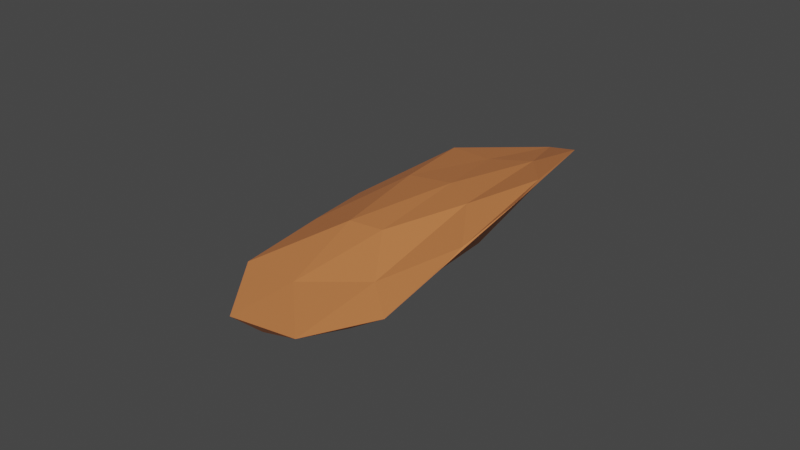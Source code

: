 # Source: Desert_Rock_Variation_4.blend  (saved by Blender 2.82.7; exported with 4.5.12 LTS)
import bpy
from mathutils import Matrix  # noqa: F401  (used for matrix-valued properties, if any)

bpy.ops.wm.read_factory_settings(use_empty=True)
scene = bpy.context.scene
scene.name = 'Scene'

# ---- collections
col_collection = bpy.data.collections.new('Collection'); scene.collection.children.link(col_collection)

# ---- materials (node trees are filled in below, after node groups)
mat_desert_rock_001 = bpy.data.materials.new('Desert Rock.001')
mat_desert_rock_001.use_transparent_shadow = False
mat_desert_rock_001.diffuse_color = (0.624, 0.2086, 0.06848, 1.0)

# ---- material node trees
mat_desert_rock_001.use_nodes = True; mat_desert_rock_001.node_tree.nodes.clear()
_N = mat_desert_rock_001.node_tree.nodes; _L = mat_desert_rock_001.node_tree.links
n0 = _N.new('ShaderNodeOutputMaterial'); n0.name = 'Material Output'; n0.location = (300, 300)
n1 = _N.new('ShaderNodeBsdfPrincipled'); n1.name = 'Principled BSDF'; n1.location = (10, 300)
n1.distribution = 'GGX'
n1.subsurface_method = 'BURLEY'
n1.inputs[0].default_value = (0.624, 0.2086, 0.06848, 1.0)
n1.inputs[3].default_value = 1.45
n1.inputs[27].default_value = (0.0, 0.0, 0.0, 1.0)
n1.inputs[28].default_value = 1.0
_L.new(n1.outputs[0], n0.inputs[0])
n0.is_active_output = True

# ---- world
world_world = bpy.data.worlds.new('World'); scene.world = world_world
world_world.use_nodes = True; world_world.node_tree.nodes.clear()
_N = world_world.node_tree.nodes; _L = world_world.node_tree.links
n0 = _N.new('ShaderNodeOutputWorld'); n0.name = 'World Output'; n0.location = (300, 300)
n1 = _N.new('ShaderNodeBackground'); n1.name = 'Background'; n1.location = (10, 300)
n1.inputs[0].default_value = (0.05088, 0.05088, 0.05088, 1.0)
_L.new(n1.outputs[0], n0.inputs[0])
n0.is_active_output = True
world_world.color = (0.05088, 0.05088, 0.05088)
world_world.use_sun_shadow = False
world_world.sun_shadow_jitter_overblur = 0.0

# ---- meshes
me_icosphere_007 = bpy.data.meshes.new('Icosphere.007')
me_icosphere_007.from_pydata([(0.06202, -0.008512, -0.9644), (0.1082, -0.04617, -0.5095), (-0.1955, -0.5905, -0.4784), (-0.2726, -0.05826, -0.2505), (0.01494, 0.5798, -0.3158), (0.2645, 0.4124, -0.363), (-0.2082, -0.2399, 0.07936), (-0.5302, -0.2828, 0.4089), (-0.3081, 0.3293, 0.5177), (0.1607, 0.7995, 0.4428), (0.1911, 0.2568, 0.07479), (-0.2387, 0.1538, 0.7282), (-0.08123, -0.4464, -0.8161), (0.0947, -0.1297, -0.8505), (-0.08503, -0.4637, -0.5806), (0.2487, 0.1971, -0.5207), (0.278, 0.2959, -0.8236), (-0.08103, -0.04604, -0.6755), (-0.205, -0.3402, -0.4103), (0.03171, 0.3451, -0.7592), (-0.2152, 0.1569, -0.3187), (0.1861, 0.6972, -0.4619), (0.1964, 0.1629, -0.2045), (0.2348, 0.3759, -0.1268), (-0.3307, -0.5201, -0.1951), (0.03167, -0.1479, -0.1781), (-0.4035, -0.1751, 0.1098), (-0.3886, -0.4729, -0.06807), (-0.2043, 0.4809, 0.15), (-0.3515, 0.1039, 0.1806), (0.2018, 0.6246, 0.04508), (0.09713, 0.8784, 0.05323), (0.0857, 0.01707, 0.09518), (-0.5207, -0.4024, 0.2361), (-0.4407, 0.02213, 0.5743), (-0.1641, 0.744, 0.5475), (0.1922, 0.5621, 0.3209), (-0.2772, -0.1046, 0.381), (0.1142, 0.2176, 0.4404), (-0.5631, -0.1413, 0.6882), (-0.3429, 0.2846, 0.8466), (0.05644, 0.5679, 0.7285)], [], [(0, 13, 12), (1, 13, 15), (0, 12, 17), (0, 17, 19), (0, 19, 16), (1, 15, 22), (2, 14, 24), (3, 18, 26), (4, 20, 28), (5, 21, 30), (1, 22, 25), (2, 24, 27), (3, 26, 29), (4, 28, 31), (5, 30, 23), (6, 32, 37), (7, 33, 39), (8, 34, 40), (9, 35, 41), (10, 36, 38), (38, 41, 11), (38, 36, 41), (36, 9, 41), (41, 40, 11), (41, 35, 40), (35, 8, 40), (40, 39, 11), (40, 34, 39), (34, 7, 39), (39, 37, 11), (39, 33, 37), (33, 6, 37), (37, 38, 11), (37, 32, 38), (32, 10, 38), (23, 36, 10), (23, 30, 36), (30, 9, 36), (31, 35, 9), (31, 28, 35), (28, 8, 35), (29, 34, 8), (29, 26, 34), (26, 7, 34), (27, 33, 7), (27, 24, 33), (24, 6, 33), (25, 32, 6), (25, 22, 32), (22, 10, 32), (30, 31, 9), (30, 21, 31), (21, 4, 31), (28, 29, 8), (28, 20, 29), (20, 3, 29), (26, 27, 7), (26, 18, 27), (18, 2, 27), (24, 25, 6), (24, 14, 25), (14, 1, 25), (22, 23, 10), (22, 15, 23), (15, 5, 23), (16, 21, 5), (16, 19, 21), (19, 4, 21), (19, 20, 4), (19, 17, 20), (17, 3, 20), (17, 18, 3), (17, 12, 18), (12, 2, 18), (15, 16, 5), (15, 13, 16), (13, 0, 16), (12, 14, 2), (12, 13, 14), (13, 1, 14)])
_uv = me_icosphere_007.uv_layers.new(name='UVMap')
_uv.uv.foreach_set('vector', [0.8182, 0.0, 0.7727, 0.07873, 0.8636, 0.07873, 0.7273, 0.1575, 0.6818, 0.07873, 0.6364, 0.1575, 0.09091, 0.0, 0.04545, 0.07873, 0.1364, 0.07873, 0.2727, 0.0, 0.2273, 0.07873, 0.3182, 0.07873, 0.4545, 0.0, 0.4091, 0.07873, 0.5, 0.07873, 0.7273, 0.1575, 0.6364, 0.1575, 0.6818, 0.2362, 0.9091, 0.1575, 0.8182, 0.1575, 0.8636, 0.2362, 0.1818, 0.1575, 0.09091, 0.1575, 0.1364, 0.2362, 0.3636, 0.1575, 0.2727, 0.1575, 0.3182, 0.2362, 0.5455, 0.1575, 0.4545, 0.1575, 0.5, 0.2362, 0.7273, 0.1575, 0.6818, 0.2362, 0.7727, 0.2362, 0.9091, 0.1575, 0.8636, 0.2362, 0.9545, 0.2362, 0.1818, 0.1575, 0.1364, 0.2362, 0.2273, 0.2362, 0.3636, 0.1575, 0.3182, 0.2362, 0.4091, 0.2362, 0.5455, 0.1575, 0.5, 0.2362, 0.5909, 0.2362, 0.8182, 0.3149, 0.7273, 0.3149, 0.7727, 0.3937, 1.0, 0.3149, 0.9091, 0.3149, 0.9545, 0.3937, 0.2727, 0.3149, 0.1818, 0.3149, 0.2273, 0.3937, 0.4545, 0.3149, 0.3636, 0.3149, 0.4091, 0.3937, 0.6364, 0.3149, 0.5455, 0.3149, 0.5909, 0.3937, 0.5909, 0.3937, 0.5, 0.3937, 0.5455, 0.4724, 0.5909, 0.3937, 0.5455, 0.3149, 0.5, 0.3937, 0.5455, 0.3149, 0.4545, 0.3149, 0.5, 0.3937, 0.4091, 0.3937, 0.3182, 0.3937, 0.3636, 0.4724, 0.4091, 0.3937, 0.3636, 0.3149, 0.3182, 0.3937, 0.3636, 0.3149, 0.2727, 0.3149, 0.3182, 0.3937, 0.2273, 0.3937, 0.1364, 0.3937, 0.1818, 0.4724, 0.2273, 0.3937, 0.1818, 0.3149, 0.1364, 0.3937, 0.1818, 0.3149, 0.09091, 0.3149, 0.1364, 0.3937, 0.9545, 0.3937, 0.8636, 0.3937, 0.9091, 0.4724, 0.9545, 0.3937, 0.9091, 0.3149, 0.8636, 0.3937, 0.9091, 0.3149, 0.8182, 0.3149, 0.8636, 0.3937, 0.7727, 0.3937, 0.6818, 0.3937, 0.7273, 0.4724, 0.7727, 0.3937, 0.7273, 0.3149, 0.6818, 0.3937, 0.7273, 0.3149, 0.6364, 0.3149, 0.6818, 0.3937, 0.5909, 0.2362, 0.5455, 0.3149, 0.6364, 0.3149, 0.5909, 0.2362, 0.5, 0.2362, 0.5455, 0.3149, 0.5, 0.2362, 0.4545, 0.3149, 0.5455, 0.3149, 0.4091, 0.2362, 0.3636, 0.3149, 0.4545, 0.3149, 0.4091, 0.2362, 0.3182, 0.2362, 0.3636, 0.3149, 0.3182, 0.2362, 0.2727, 0.3149, 0.3636, 0.3149, 0.2273, 0.2362, 0.1818, 0.3149, 0.2727, 0.3149, 0.2273, 0.2362, 0.1364, 0.2362, 0.1818, 0.3149, 0.1364, 0.2362, 0.09091, 0.3149, 0.1818, 0.3149, 0.9545, 0.2362, 0.9091, 0.3149, 1.0, 0.3149, 0.9545, 0.2362, 0.8636, 0.2362, 0.9091, 0.3149, 0.8636, 0.2362, 0.8182, 0.3149, 0.9091, 0.3149, 0.7727, 0.2362, 0.7273, 0.3149, 0.8182, 0.3149, 0.7727, 0.2362, 0.6818, 0.2362, 0.7273, 0.3149, 0.6818, 0.2362, 0.6364, 0.3149, 0.7273, 0.3149, 0.5, 0.2362, 0.4091, 0.2362, 0.4545, 0.3149, 0.5, 0.2362, 0.4545, 0.1575, 0.4091, 0.2362, 0.4545, 0.1575, 0.3636, 0.1575, 0.4091, 0.2362, 0.3182, 0.2362, 0.2273, 0.2362, 0.2727, 0.3149, 0.3182, 0.2362, 0.2727, 0.1575, 0.2273, 0.2362, 0.2727, 0.1575, 0.1818, 0.1575, 0.2273, 0.2362, 0.1364, 0.2362, 0.04545, 0.2362, 0.09091, 0.3149, 0.1364, 0.2362, 0.09091, 0.1575, 0.04545, 0.2362, 0.09091, 0.1575, 0.0, 0.1575, 0.04545, 0.2362, 0.8636, 0.2362, 0.7727, 0.2362, 0.8182, 0.3149, 0.8636, 0.2362, 0.8182, 0.1575, 0.7727, 0.2362, 0.8182, 0.1575, 0.7273, 0.1575, 0.7727, 0.2362, 0.6818, 0.2362, 0.5909, 0.2362, 0.6364, 0.3149, 0.6818, 0.2362, 0.6364, 0.1575, 0.5909, 0.2362, 0.6364, 0.1575, 0.5455, 0.1575, 0.5909, 0.2362, 0.5, 0.07873, 0.4545, 0.1575, 0.5455, 0.1575, 0.5, 0.07873, 0.4091, 0.07873, 0.4545, 0.1575, 0.4091, 0.07873, 0.3636, 0.1575, 0.4545, 0.1575, 0.3182, 0.07873, 0.2727, 0.1575, 0.3636, 0.1575, 0.3182, 0.07873, 0.2273, 0.07873, 0.2727, 0.1575, 0.2273, 0.07873, 0.1818, 0.1575, 0.2727, 0.1575, 0.1364, 0.07873, 0.09091, 0.1575, 0.1818, 0.1575, 0.1364, 0.07873, 0.04545, 0.07873, 0.09091, 0.1575, 0.04545, 0.07873, 0.0, 0.1575, 0.09091, 0.1575, 0.6364, 0.1575, 0.5909, 0.07873, 0.5455, 0.1575, 0.6364, 0.1575, 0.6818, 0.07873, 0.5909, 0.07873, 0.6818, 0.07873, 0.6364, 0.0, 0.5909, 0.07873, 0.8636, 0.07873, 0.8182, 0.1575, 0.9091, 0.1575, 0.8636, 0.07873, 0.7727, 0.07873, 0.8182, 0.1575, 0.7727, 0.07873, 0.7273, 0.1575, 0.8182, 0.1575])
me_icosphere_007.materials.append(mat_desert_rock_001)
me_icosphere_007.use_remesh_preserve_volume = False
me_icosphere_007.use_remesh_preserve_attributes = False
me_icosphere_007.use_mirror_vertex_groups = False
me_icosphere_007.update()

# ---- objects
ob_desert_rock_2 = bpy.data.objects.new('Desert Rock 2', me_icosphere_007)

# ---- transforms, parenting, visibility, modifiers, constraints
ob_desert_rock_2.location = (0.0, 0.0, 0.0)
ob_desert_rock_2.rotation_euler = (-1.363, 1.662, -0.2273)
ob_desert_rock_2.scale = (0.2472, 0.2472, 0.2472)
ob_desert_rock_2.lineart.crease_threshold = 0.0

# ---- collection membership
col_collection.objects.link(ob_desert_rock_2)

# ---- scene / render settings (as saved in the file)
scene.frame_start = 1; scene.frame_end = 250; scene.frame_set(1)
scene.render.engine = 'BLENDER_EEVEE_NEXT'
scene.cycles.use_denoising = False
scene.cycles.samples = 128
scene.cycles.sampling_pattern = 'TABULATED_SOBOL'
scene.cycles.use_adaptive_sampling = False
scene.cycles.use_light_tree = False
scene.view_settings.view_transform = 'Filmic'
bpy.context.view_layer.update()

# ---- added for rendering (the .blend has no active camera and no usable light): camera, sun
cam_auto = bpy.data.cameras.new('AutoCamera')
cam_auto.lens = 50.0
cam_auto.sensor_width = 36.0
cam_auto.clip_end = 1000.0
ob_auto_camera = bpy.data.objects.new('AutoCamera', cam_auto)
scene.collection.objects.link(ob_auto_camera)
ob_auto_camera.location = (0.719136, -0.904061, 0.641947)
ob_auto_camera.rotation_euler = (1.09748, -7.21219e-08, 0.694738)
scene.camera = ob_auto_camera
light_auto_sun = bpy.data.lights.new('AutoSun', 'SUN')
light_auto_sun.energy = 3.0
light_auto_sun.angle = 0.0523599
ob_auto_sun = bpy.data.objects.new('AutoSun', light_auto_sun)
scene.collection.objects.link(ob_auto_sun)
ob_auto_sun.rotation_euler = (0.872665, 0.174533, 0.523599)
bpy.context.view_layer.update()
